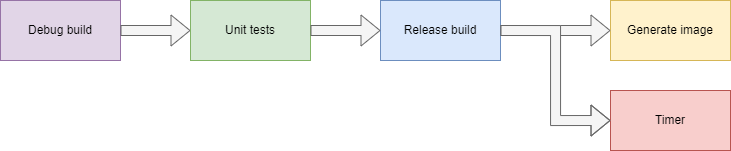

The diagram above was exported from draw.io. Its source (the exported page's mxGraphModel, read from the mxfile embedded in the PNG):
<mxGraphModel dx="920" dy="541" grid="1" gridSize="10" guides="1" tooltips="1" connect="1" arrows="1" fold="1" page="1" pageScale="1" pageWidth="827" pageHeight="1169" math="0" shadow="0">
  <root>
    <mxCell id="0" />
    <mxCell id="1" parent="0" />
    <mxCell id="Cqia6YhBIp01WzJp6CN8-1" value="Debug build" style="rounded=0;whiteSpace=wrap;html=1;fillColor=#e1d5e7;strokeColor=#9673a6;" vertex="1" parent="1">
      <mxGeometry x="50" y="820" width="120" height="60" as="geometry" />
    </mxCell>
    <mxCell id="Cqia6YhBIp01WzJp6CN8-2" value="" style="shape=flexArrow;endArrow=classic;html=1;rounded=0;exitX=1;exitY=0.5;exitDx=0;exitDy=0;entryX=0;entryY=0.5;entryDx=0;entryDy=0;fillColor=#f5f5f5;strokeColor=#666666;" edge="1" parent="1" source="Cqia6YhBIp01WzJp6CN8-1" target="Cqia6YhBIp01WzJp6CN8-3">
      <mxGeometry width="50" height="50" relative="1" as="geometry">
        <mxPoint x="340" y="910" as="sourcePoint" />
        <mxPoint x="270" y="850" as="targetPoint" />
      </mxGeometry>
    </mxCell>
    <mxCell id="Cqia6YhBIp01WzJp6CN8-3" value="Unit tests" style="rounded=0;whiteSpace=wrap;html=1;fillColor=#d5e8d4;strokeColor=#82b366;" vertex="1" parent="1">
      <mxGeometry x="240" y="820" width="120" height="60" as="geometry" />
    </mxCell>
    <mxCell id="Cqia6YhBIp01WzJp6CN8-5" value="Release build" style="rounded=0;whiteSpace=wrap;html=1;fillColor=#dae8fc;strokeColor=#6c8ebf;" vertex="1" parent="1">
      <mxGeometry x="430" y="820" width="120" height="60" as="geometry" />
    </mxCell>
    <mxCell id="Cqia6YhBIp01WzJp6CN8-6" value="" style="shape=flexArrow;endArrow=classic;html=1;rounded=0;exitX=1;exitY=0.5;exitDx=0;exitDy=0;entryX=0;entryY=0.5;entryDx=0;entryDy=0;fillColor=#f5f5f5;strokeColor=#666666;" edge="1" parent="1" source="Cqia6YhBIp01WzJp6CN8-3" target="Cqia6YhBIp01WzJp6CN8-5">
      <mxGeometry width="50" height="50" relative="1" as="geometry">
        <mxPoint x="450" y="920" as="sourcePoint" />
        <mxPoint x="500" y="870" as="targetPoint" />
      </mxGeometry>
    </mxCell>
    <mxCell id="Cqia6YhBIp01WzJp6CN8-7" value="Generate image" style="rounded=0;whiteSpace=wrap;html=1;fillColor=#fff2cc;strokeColor=#d6b656;" vertex="1" parent="1">
      <mxGeometry x="660" y="820" width="120" height="60" as="geometry" />
    </mxCell>
    <mxCell id="Cqia6YhBIp01WzJp6CN8-8" value="" style="shape=flexArrow;endArrow=classic;html=1;rounded=0;exitX=1;exitY=0.5;exitDx=0;exitDy=0;entryX=0;entryY=0.5;entryDx=0;entryDy=0;fillColor=#f5f5f5;strokeColor=#666666;" edge="1" parent="1" source="Cqia6YhBIp01WzJp6CN8-5" target="Cqia6YhBIp01WzJp6CN8-7">
      <mxGeometry width="50" height="50" relative="1" as="geometry">
        <mxPoint x="440" y="880" as="sourcePoint" />
        <mxPoint x="490" y="830" as="targetPoint" />
      </mxGeometry>
    </mxCell>
    <mxCell id="Cqia6YhBIp01WzJp6CN8-9" value="Timer" style="rounded=0;whiteSpace=wrap;html=1;fillColor=#f8cecc;strokeColor=#b85450;" vertex="1" parent="1">
      <mxGeometry x="660" y="910" width="120" height="60" as="geometry" />
    </mxCell>
    <mxCell id="Cqia6YhBIp01WzJp6CN8-10" value="" style="shape=flexArrow;endArrow=classic;html=1;rounded=0;edgeStyle=orthogonalEdgeStyle;entryX=0;entryY=0.5;entryDx=0;entryDy=0;fillColor=#f5f5f5;strokeColor=#666666;" edge="1" parent="1" target="Cqia6YhBIp01WzJp6CN8-9">
      <mxGeometry width="50" height="50" relative="1" as="geometry">
        <mxPoint x="550" y="850" as="sourcePoint" />
        <mxPoint x="530" y="910" as="targetPoint" />
      </mxGeometry>
    </mxCell>
  </root>
</mxGraphModel>